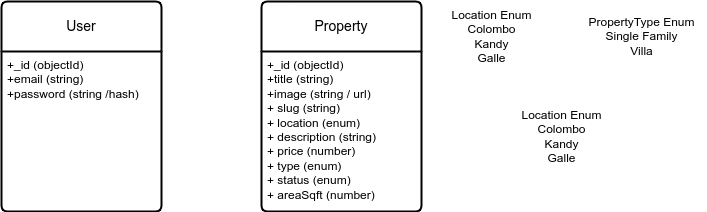

The diagram above was exported from draw.io. Its source (the exported page's mxGraphModel, read from the mxfile embedded in the PNG):
<mxGraphModel dx="1434" dy="838" grid="1" gridSize="10" guides="1" tooltips="1" connect="1" arrows="1" fold="1" page="1" pageScale="1" pageWidth="850" pageHeight="1100" math="0" shadow="0">
  <root>
    <mxCell id="0" />
    <mxCell id="1" parent="0" />
    <mxCell id="JEkzHMdDRhoZHGwX7VBb-1" value="Property" style="swimlane;childLayout=stackLayout;horizontal=1;startSize=50;horizontalStack=0;rounded=1;fontSize=14;fontStyle=0;strokeWidth=2;resizeParent=0;resizeLast=1;shadow=0;dashed=0;align=center;arcSize=4;whiteSpace=wrap;html=1;" vertex="1" parent="1">
      <mxGeometry x="350" y="110" width="160" height="210" as="geometry" />
    </mxCell>
    <mxCell id="JEkzHMdDRhoZHGwX7VBb-2" value="+_id (objectId)&lt;br&gt;+title (string)&lt;br&gt;+image (string / url)&lt;br&gt;+ slug (string)&lt;br&gt;+ location (enum)&lt;br&gt;+ description (string)&lt;br&gt;+ price (number)&lt;br&gt;+ type (enum)&lt;br&gt;+ status (enum)&lt;br&gt;+ areaSqft (number)" style="align=left;strokeColor=none;fillColor=none;spacingLeft=4;fontSize=12;verticalAlign=top;resizable=0;rotatable=0;part=1;html=1;" vertex="1" parent="JEkzHMdDRhoZHGwX7VBb-1">
      <mxGeometry y="50" width="160" height="160" as="geometry" />
    </mxCell>
    <mxCell id="JEkzHMdDRhoZHGwX7VBb-3" value="Location Enum&lt;br&gt;Colombo&lt;br&gt;Kandy&lt;br&gt;Galle" style="text;html=1;align=center;verticalAlign=middle;resizable=0;points=[];autosize=1;strokeColor=none;fillColor=none;" vertex="1" parent="1">
      <mxGeometry x="530" y="110" width="100" height="70" as="geometry" />
    </mxCell>
    <mxCell id="JEkzHMdDRhoZHGwX7VBb-4" value="Location Enum&lt;br&gt;Colombo&lt;br&gt;Kandy&lt;br&gt;Galle" style="text;html=1;align=center;verticalAlign=middle;resizable=0;points=[];autosize=1;strokeColor=none;fillColor=none;" vertex="1" parent="1">
      <mxGeometry x="600" y="210" width="100" height="70" as="geometry" />
    </mxCell>
    <mxCell id="JEkzHMdDRhoZHGwX7VBb-5" value="PropertyType&amp;nbsp;Enum&lt;br&gt;Single Family&lt;br&gt;Villa" style="text;html=1;align=center;verticalAlign=middle;resizable=0;points=[];autosize=1;strokeColor=none;fillColor=none;" vertex="1" parent="1">
      <mxGeometry x="665" y="115" width="130" height="60" as="geometry" />
    </mxCell>
    <mxCell id="JEkzHMdDRhoZHGwX7VBb-6" value="User" style="swimlane;childLayout=stackLayout;horizontal=1;startSize=50;horizontalStack=0;rounded=1;fontSize=14;fontStyle=0;strokeWidth=2;resizeParent=0;resizeLast=1;shadow=0;dashed=0;align=center;arcSize=4;whiteSpace=wrap;html=1;" vertex="1" parent="1">
      <mxGeometry x="90" y="110" width="160" height="210" as="geometry" />
    </mxCell>
    <mxCell id="JEkzHMdDRhoZHGwX7VBb-7" value="+_id (objectId)&lt;br&gt;+email (string)&lt;br&gt;+password (string /hash)" style="align=left;strokeColor=none;fillColor=none;spacingLeft=4;fontSize=12;verticalAlign=top;resizable=0;rotatable=0;part=1;html=1;" vertex="1" parent="JEkzHMdDRhoZHGwX7VBb-6">
      <mxGeometry y="50" width="160" height="160" as="geometry" />
    </mxCell>
  </root>
</mxGraphModel>